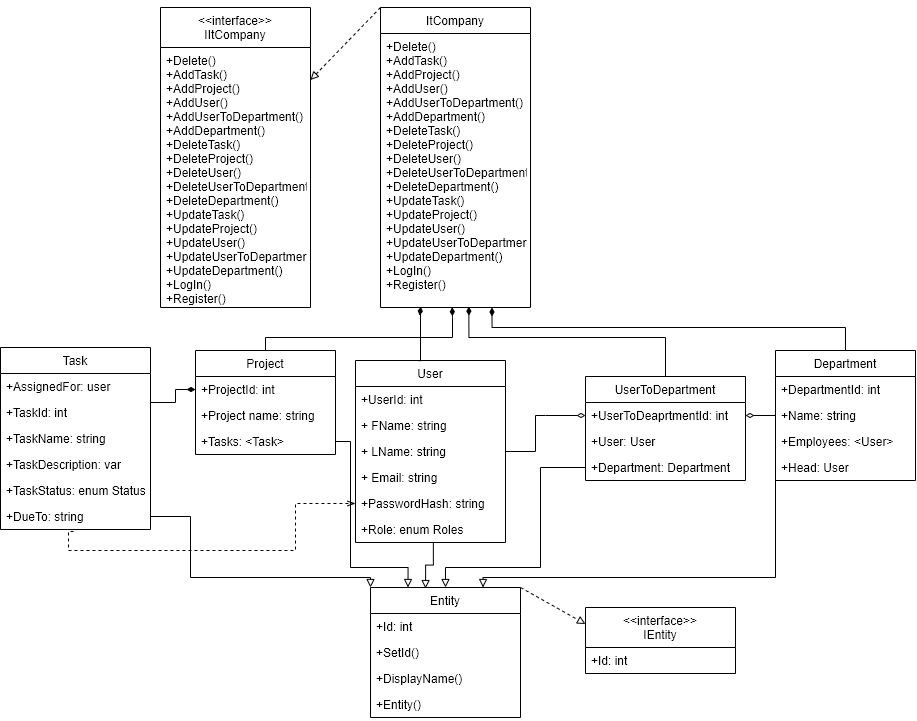

The diagram above was exported from draw.io. Its source (the exported page's mxGraphModel, read from the mxfile embedded in the PNG):
<mxGraphModel dx="1314" dy="743" grid="1" gridSize="10" guides="1" tooltips="1" connect="1" arrows="1" fold="1" page="1" pageScale="1" pageWidth="1169" pageHeight="827" math="0" shadow="0">
  <root>
    <mxCell id="0" />
    <mxCell id="1" parent="0" />
    <mxCell id="XHic1py13kxqvnB_l_ij-1" value="User" style="swimlane;fontStyle=0;childLayout=stackLayout;horizontal=1;startSize=26;fillColor=none;horizontalStack=0;resizeParent=1;resizeParentMax=0;resizeLast=0;collapsible=1;marginBottom=0;" parent="1" vertex="1">
      <mxGeometry x="385" y="363" width="150" height="182" as="geometry" />
    </mxCell>
    <mxCell id="XHic1py13kxqvnB_l_ij-23" value="+UserId: int" style="text;strokeColor=none;fillColor=none;align=left;verticalAlign=top;spacingLeft=4;spacingRight=4;overflow=hidden;rotatable=0;points=[[0,0.5],[1,0.5]];portConstraint=eastwest;" parent="XHic1py13kxqvnB_l_ij-1" vertex="1">
      <mxGeometry y="26" width="150" height="26" as="geometry" />
    </mxCell>
    <mxCell id="XHic1py13kxqvnB_l_ij-2" value="+ FName: string" style="text;strokeColor=none;fillColor=none;align=left;verticalAlign=top;spacingLeft=4;spacingRight=4;overflow=hidden;rotatable=0;points=[[0,0.5],[1,0.5]];portConstraint=eastwest;" parent="XHic1py13kxqvnB_l_ij-1" vertex="1">
      <mxGeometry y="52" width="150" height="26" as="geometry" />
    </mxCell>
    <mxCell id="XHic1py13kxqvnB_l_ij-3" value="+ LName: string" style="text;strokeColor=none;fillColor=none;align=left;verticalAlign=top;spacingLeft=4;spacingRight=4;overflow=hidden;rotatable=0;points=[[0,0.5],[1,0.5]];portConstraint=eastwest;" parent="XHic1py13kxqvnB_l_ij-1" vertex="1">
      <mxGeometry y="78" width="150" height="26" as="geometry" />
    </mxCell>
    <mxCell id="XHic1py13kxqvnB_l_ij-4" value="+ Email: string&#10;" style="text;strokeColor=none;fillColor=none;align=left;verticalAlign=top;spacingLeft=4;spacingRight=4;overflow=hidden;rotatable=0;points=[[0,0.5],[1,0.5]];portConstraint=eastwest;" parent="XHic1py13kxqvnB_l_ij-1" vertex="1">
      <mxGeometry y="104" width="150" height="26" as="geometry" />
    </mxCell>
    <mxCell id="XHic1py13kxqvnB_l_ij-5" value="+PasswordHash: string&#10;" style="text;strokeColor=none;fillColor=none;align=left;verticalAlign=top;spacingLeft=4;spacingRight=4;overflow=hidden;rotatable=0;points=[[0,0.5],[1,0.5]];portConstraint=eastwest;" parent="XHic1py13kxqvnB_l_ij-1" vertex="1">
      <mxGeometry y="130" width="150" height="26" as="geometry" />
    </mxCell>
    <mxCell id="XHic1py13kxqvnB_l_ij-10" value="+Role: enum Roles" style="text;strokeColor=none;fillColor=none;align=left;verticalAlign=top;spacingLeft=4;spacingRight=4;overflow=hidden;rotatable=0;points=[[0,0.5],[1,0.5]];portConstraint=eastwest;" parent="XHic1py13kxqvnB_l_ij-1" vertex="1">
      <mxGeometry y="156" width="150" height="26" as="geometry" />
    </mxCell>
    <mxCell id="LJG6SY7-fCUE8zveUolf-5" style="edgeStyle=orthogonalEdgeStyle;rounded=0;orthogonalLoop=1;jettySize=auto;html=1;exitX=0.5;exitY=0;exitDx=0;exitDy=0;entryX=0.743;entryY=1;entryDx=0;entryDy=0;entryPerimeter=0;endArrow=diamondThin;endFill=1;" parent="1" source="XHic1py13kxqvnB_l_ij-14" target="LJG6SY7-fCUE8zveUolf-2" edge="1">
      <mxGeometry relative="1" as="geometry">
        <Array as="points">
          <mxPoint x="875" y="330" />
          <mxPoint x="522" y="330" />
        </Array>
      </mxGeometry>
    </mxCell>
    <mxCell id="XHic1py13kxqvnB_l_ij-14" value="Department" style="swimlane;fontStyle=0;childLayout=stackLayout;horizontal=1;startSize=26;fillColor=none;horizontalStack=0;resizeParent=1;resizeParentMax=0;resizeLast=0;collapsible=1;marginBottom=0;" parent="1" vertex="1">
      <mxGeometry x="805" y="353" width="140" height="130" as="geometry" />
    </mxCell>
    <mxCell id="XHic1py13kxqvnB_l_ij-24" value="+DepartmentId: int" style="text;strokeColor=none;fillColor=none;align=left;verticalAlign=top;spacingLeft=4;spacingRight=4;overflow=hidden;rotatable=0;points=[[0,0.5],[1,0.5]];portConstraint=eastwest;" parent="XHic1py13kxqvnB_l_ij-14" vertex="1">
      <mxGeometry y="26" width="140" height="26" as="geometry" />
    </mxCell>
    <mxCell id="XHic1py13kxqvnB_l_ij-15" value="+Name: string" style="text;strokeColor=none;fillColor=none;align=left;verticalAlign=top;spacingLeft=4;spacingRight=4;overflow=hidden;rotatable=0;points=[[0,0.5],[1,0.5]];portConstraint=eastwest;" parent="XHic1py13kxqvnB_l_ij-14" vertex="1">
      <mxGeometry y="52" width="140" height="26" as="geometry" />
    </mxCell>
    <mxCell id="XHic1py13kxqvnB_l_ij-17" value="+Employees: &lt;User&gt;&#10;" style="text;strokeColor=none;fillColor=none;align=left;verticalAlign=top;spacingLeft=4;spacingRight=4;overflow=hidden;rotatable=0;points=[[0,0.5],[1,0.5]];portConstraint=eastwest;" parent="XHic1py13kxqvnB_l_ij-14" vertex="1">
      <mxGeometry y="78" width="140" height="26" as="geometry" />
    </mxCell>
    <mxCell id="XHic1py13kxqvnB_l_ij-16" value="+Head: User" style="text;strokeColor=none;fillColor=none;align=left;verticalAlign=top;spacingLeft=4;spacingRight=4;overflow=hidden;rotatable=0;points=[[0,0.5],[1,0.5]];portConstraint=eastwest;" parent="XHic1py13kxqvnB_l_ij-14" vertex="1">
      <mxGeometry y="104" width="140" height="26" as="geometry" />
    </mxCell>
    <mxCell id="LJG6SY7-fCUE8zveUolf-6" style="edgeStyle=orthogonalEdgeStyle;rounded=0;orthogonalLoop=1;jettySize=auto;html=1;exitX=0.5;exitY=0;exitDx=0;exitDy=0;entryX=0.478;entryY=0.999;entryDx=0;entryDy=0;entryPerimeter=0;endArrow=diamondThin;endFill=1;" parent="1" source="XHic1py13kxqvnB_l_ij-19" target="LJG6SY7-fCUE8zveUolf-2" edge="1">
      <mxGeometry relative="1" as="geometry">
        <mxPoint x="490" y="120" as="targetPoint" />
        <Array as="points">
          <mxPoint x="295" y="340" />
          <mxPoint x="482" y="340" />
          <mxPoint x="482" y="320" />
          <mxPoint x="482" y="320" />
        </Array>
      </mxGeometry>
    </mxCell>
    <mxCell id="XHic1py13kxqvnB_l_ij-19" value="Project" style="swimlane;fontStyle=0;childLayout=stackLayout;horizontal=1;startSize=26;fillColor=none;horizontalStack=0;resizeParent=1;resizeParentMax=0;resizeLast=0;collapsible=1;marginBottom=0;" parent="1" vertex="1">
      <mxGeometry x="225" y="353" width="140" height="104" as="geometry" />
    </mxCell>
    <mxCell id="XHic1py13kxqvnB_l_ij-25" value="+ProjectId: int" style="text;strokeColor=none;fillColor=none;align=left;verticalAlign=top;spacingLeft=4;spacingRight=4;overflow=hidden;rotatable=0;points=[[0,0.5],[1,0.5]];portConstraint=eastwest;" parent="XHic1py13kxqvnB_l_ij-19" vertex="1">
      <mxGeometry y="26" width="140" height="26" as="geometry" />
    </mxCell>
    <mxCell id="XHic1py13kxqvnB_l_ij-20" value="+Project name: string" style="text;strokeColor=none;fillColor=none;align=left;verticalAlign=top;spacingLeft=4;spacingRight=4;overflow=hidden;rotatable=0;points=[[0,0.5],[1,0.5]];portConstraint=eastwest;" parent="XHic1py13kxqvnB_l_ij-19" vertex="1">
      <mxGeometry y="52" width="140" height="26" as="geometry" />
    </mxCell>
    <mxCell id="XHic1py13kxqvnB_l_ij-21" value="+Tasks: &lt;Task&gt;" style="text;strokeColor=none;fillColor=none;align=left;verticalAlign=top;spacingLeft=4;spacingRight=4;overflow=hidden;rotatable=0;points=[[0,0.5],[1,0.5]];portConstraint=eastwest;" parent="XHic1py13kxqvnB_l_ij-19" vertex="1">
      <mxGeometry y="78" width="140" height="26" as="geometry" />
    </mxCell>
    <mxCell id="XHic1py13kxqvnB_l_ij-26" value="Task" style="swimlane;fontStyle=0;childLayout=stackLayout;horizontal=1;startSize=26;fillColor=none;horizontalStack=0;resizeParent=1;resizeParentMax=0;resizeLast=0;collapsible=1;marginBottom=0;" parent="1" vertex="1">
      <mxGeometry x="30" y="350" width="150" height="182" as="geometry" />
    </mxCell>
    <mxCell id="XHic1py13kxqvnB_l_ij-33" value="+AssignedFor: user" style="text;strokeColor=none;fillColor=none;align=left;verticalAlign=top;spacingLeft=4;spacingRight=4;overflow=hidden;rotatable=0;points=[[0,0.5],[1,0.5]];portConstraint=eastwest;" parent="XHic1py13kxqvnB_l_ij-26" vertex="1">
      <mxGeometry y="26" width="150" height="26" as="geometry" />
    </mxCell>
    <mxCell id="XHic1py13kxqvnB_l_ij-27" value="+TaskId: int" style="text;strokeColor=none;fillColor=none;align=left;verticalAlign=top;spacingLeft=4;spacingRight=4;overflow=hidden;rotatable=0;points=[[0,0.5],[1,0.5]];portConstraint=eastwest;" parent="XHic1py13kxqvnB_l_ij-26" vertex="1">
      <mxGeometry y="52" width="150" height="26" as="geometry" />
    </mxCell>
    <mxCell id="XHic1py13kxqvnB_l_ij-28" value="+TaskName: string" style="text;strokeColor=none;fillColor=none;align=left;verticalAlign=top;spacingLeft=4;spacingRight=4;overflow=hidden;rotatable=0;points=[[0,0.5],[1,0.5]];portConstraint=eastwest;" parent="XHic1py13kxqvnB_l_ij-26" vertex="1">
      <mxGeometry y="78" width="150" height="26" as="geometry" />
    </mxCell>
    <mxCell id="XHic1py13kxqvnB_l_ij-29" value="+TaskDescription: var" style="text;strokeColor=none;fillColor=none;align=left;verticalAlign=top;spacingLeft=4;spacingRight=4;overflow=hidden;rotatable=0;points=[[0,0.5],[1,0.5]];portConstraint=eastwest;" parent="XHic1py13kxqvnB_l_ij-26" vertex="1">
      <mxGeometry y="104" width="150" height="26" as="geometry" />
    </mxCell>
    <mxCell id="XHic1py13kxqvnB_l_ij-30" value="+TaskStatus: enum Status" style="text;strokeColor=none;fillColor=none;align=left;verticalAlign=top;spacingLeft=4;spacingRight=4;overflow=hidden;rotatable=0;points=[[0,0.5],[1,0.5]];portConstraint=eastwest;" parent="XHic1py13kxqvnB_l_ij-26" vertex="1">
      <mxGeometry y="130" width="150" height="26" as="geometry" />
    </mxCell>
    <mxCell id="XHic1py13kxqvnB_l_ij-32" value="+DueTo: string" style="text;strokeColor=none;fillColor=none;align=left;verticalAlign=top;spacingLeft=4;spacingRight=4;overflow=hidden;rotatable=0;points=[[0,0.5],[1,0.5]];portConstraint=eastwest;" parent="XHic1py13kxqvnB_l_ij-26" vertex="1">
      <mxGeometry y="156" width="150" height="26" as="geometry" />
    </mxCell>
    <mxCell id="XHic1py13kxqvnB_l_ij-47" style="edgeStyle=orthogonalEdgeStyle;rounded=0;orthogonalLoop=1;jettySize=auto;html=1;exitX=0.487;exitY=1.077;exitDx=0;exitDy=0;endArrow=openThin;endFill=0;dashed=1;exitPerimeter=0;entryX=0;entryY=0.5;entryDx=0;entryDy=0;" parent="1" source="XHic1py13kxqvnB_l_ij-32" target="XHic1py13kxqvnB_l_ij-5" edge="1">
      <mxGeometry relative="1" as="geometry">
        <Array as="points">
          <mxPoint x="98" y="553" />
          <mxPoint x="325" y="553" />
          <mxPoint x="325" y="506" />
        </Array>
      </mxGeometry>
    </mxCell>
    <mxCell id="LJG6SY7-fCUE8zveUolf-8" style="edgeStyle=orthogonalEdgeStyle;rounded=0;orthogonalLoop=1;jettySize=auto;html=1;exitX=0.5;exitY=0;exitDx=0;exitDy=0;entryX=0.589;entryY=0.997;entryDx=0;entryDy=0;entryPerimeter=0;endArrow=diamondThin;endFill=1;" parent="1" source="hX2nAfxIYmBZQqCPS7Fv-1" target="LJG6SY7-fCUE8zveUolf-2" edge="1">
      <mxGeometry relative="1" as="geometry">
        <Array as="points">
          <mxPoint x="695" y="340" />
          <mxPoint x="498" y="340" />
        </Array>
      </mxGeometry>
    </mxCell>
    <mxCell id="hX2nAfxIYmBZQqCPS7Fv-1" value="UserToDepartment" style="swimlane;fontStyle=0;childLayout=stackLayout;horizontal=1;startSize=26;fillColor=none;horizontalStack=0;resizeParent=1;resizeParentMax=0;resizeLast=0;collapsible=1;marginBottom=0;" parent="1" vertex="1">
      <mxGeometry x="615" y="379" width="160" height="104" as="geometry" />
    </mxCell>
    <mxCell id="hX2nAfxIYmBZQqCPS7Fv-2" value="+UserToDeaprtmentId: int" style="text;strokeColor=none;fillColor=none;align=left;verticalAlign=top;spacingLeft=4;spacingRight=4;overflow=hidden;rotatable=0;points=[[0,0.5],[1,0.5]];portConstraint=eastwest;" parent="hX2nAfxIYmBZQqCPS7Fv-1" vertex="1">
      <mxGeometry y="26" width="160" height="26" as="geometry" />
    </mxCell>
    <mxCell id="hX2nAfxIYmBZQqCPS7Fv-3" value="+User: User" style="text;strokeColor=none;fillColor=none;align=left;verticalAlign=top;spacingLeft=4;spacingRight=4;overflow=hidden;rotatable=0;points=[[0,0.5],[1,0.5]];portConstraint=eastwest;" parent="hX2nAfxIYmBZQqCPS7Fv-1" vertex="1">
      <mxGeometry y="52" width="160" height="26" as="geometry" />
    </mxCell>
    <mxCell id="hX2nAfxIYmBZQqCPS7Fv-4" value="+Department: Department" style="text;strokeColor=none;fillColor=none;align=left;verticalAlign=top;spacingLeft=4;spacingRight=4;overflow=hidden;rotatable=0;points=[[0,0.5],[1,0.5]];portConstraint=eastwest;" parent="hX2nAfxIYmBZQqCPS7Fv-1" vertex="1">
      <mxGeometry y="78" width="160" height="26" as="geometry" />
    </mxCell>
    <mxCell id="hX2nAfxIYmBZQqCPS7Fv-5" style="edgeStyle=orthogonalEdgeStyle;rounded=0;orthogonalLoop=1;jettySize=auto;html=1;endArrow=diamondThin;endFill=0;entryX=1;entryY=0.5;entryDx=0;entryDy=0;" parent="1" source="XHic1py13kxqvnB_l_ij-15" target="hX2nAfxIYmBZQqCPS7Fv-2" edge="1">
      <mxGeometry relative="1" as="geometry">
        <mxPoint x="721" y="418" as="sourcePoint" />
      </mxGeometry>
    </mxCell>
    <mxCell id="Y0yrPk_g7PwOZhbgwFAG-16" style="edgeStyle=none;rounded=0;orthogonalLoop=1;jettySize=auto;html=1;exitX=0;exitY=0;exitDx=0;exitDy=0;endArrow=block;endFill=0;dashed=1;" edge="1" parent="1" source="LJG6SY7-fCUE8zveUolf-1" target="Y0yrPk_g7PwOZhbgwFAG-11">
      <mxGeometry relative="1" as="geometry" />
    </mxCell>
    <mxCell id="LJG6SY7-fCUE8zveUolf-1" value="ItCompany" style="swimlane;fontStyle=0;childLayout=stackLayout;horizontal=1;startSize=26;fillColor=none;horizontalStack=0;resizeParent=1;resizeParentMax=0;resizeLast=0;collapsible=1;marginBottom=0;" parent="1" vertex="1">
      <mxGeometry x="410" y="10" width="150" height="300" as="geometry" />
    </mxCell>
    <mxCell id="LJG6SY7-fCUE8zveUolf-2" value="+Delete()&#10;+AddTask()&#10;+AddProject()&#10;+AddUser()&#10;+AddUserToDepartment()&#10;+AddDepartment()&#10;+DeleteTask()&#10;+DeleteProject()&#10;+DeleteUser()&#10;+DeleteUserToDepartment()&#10;+DeleteDepartment()&#10;+UpdateTask()&#10;+UpdateProject()&#10;+UpdateUser()&#10;+UpdateUserToDepartment()&#10;+UpdateDepartment()&#10;+LogIn()&#10;+Register()" style="text;strokeColor=none;fillColor=none;align=left;verticalAlign=top;spacingLeft=4;spacingRight=4;overflow=hidden;rotatable=0;points=[[0,0.5],[1,0.5]];portConstraint=eastwest;" parent="LJG6SY7-fCUE8zveUolf-1" vertex="1">
      <mxGeometry y="26" width="150" height="274" as="geometry" />
    </mxCell>
    <mxCell id="LJG6SY7-fCUE8zveUolf-3" style="edgeStyle=orthogonalEdgeStyle;rounded=0;orthogonalLoop=1;jettySize=auto;html=1;exitX=0.421;exitY=0.001;exitDx=0;exitDy=0;endArrow=diamondThin;endFill=1;entryX=0.269;entryY=0.997;entryDx=0;entryDy=0;entryPerimeter=0;exitPerimeter=0;" parent="1" source="XHic1py13kxqvnB_l_ij-1" target="LJG6SY7-fCUE8zveUolf-2" edge="1">
      <mxGeometry relative="1" as="geometry">
        <Array as="points">
          <mxPoint x="450" y="363" />
          <mxPoint x="450" y="312" />
          <mxPoint x="450" y="312" />
        </Array>
      </mxGeometry>
    </mxCell>
    <mxCell id="hX2nAfxIYmBZQqCPS7Fv-6" style="edgeStyle=orthogonalEdgeStyle;rounded=0;orthogonalLoop=1;jettySize=auto;html=1;exitX=1;exitY=0.5;exitDx=0;exitDy=0;entryX=0;entryY=0.5;entryDx=0;entryDy=0;endArrow=diamondThin;endFill=0;" parent="1" source="XHic1py13kxqvnB_l_ij-3" target="hX2nAfxIYmBZQqCPS7Fv-2" edge="1">
      <mxGeometry relative="1" as="geometry">
        <Array as="points">
          <mxPoint x="565" y="454" />
          <mxPoint x="565" y="418" />
          <mxPoint x="575" y="418" />
          <mxPoint x="575" y="418" />
        </Array>
      </mxGeometry>
    </mxCell>
    <mxCell id="XHic1py13kxqvnB_l_ij-31" style="edgeStyle=orthogonalEdgeStyle;rounded=0;orthogonalLoop=1;jettySize=auto;html=1;entryX=0;entryY=0.5;entryDx=0;entryDy=0;endArrow=diamondThin;endFill=1;exitX=1;exitY=0.5;exitDx=0;exitDy=0;" parent="1" source="XHic1py13kxqvnB_l_ij-27" target="XHic1py13kxqvnB_l_ij-25" edge="1">
      <mxGeometry relative="1" as="geometry">
        <mxPoint x="275" y="405" as="targetPoint" />
        <Array as="points">
          <mxPoint x="205" y="405" />
          <mxPoint x="205" y="392" />
        </Array>
      </mxGeometry>
    </mxCell>
    <mxCell id="Y0yrPk_g7PwOZhbgwFAG-1" value="&lt;&lt;interface&gt;&gt;&#10;IEntity" style="swimlane;fontStyle=0;childLayout=stackLayout;horizontal=1;startSize=40;fillColor=none;horizontalStack=0;resizeParent=1;resizeParentMax=0;resizeLast=0;collapsible=1;marginBottom=0;" vertex="1" parent="1">
      <mxGeometry x="615" y="610" width="150" height="66" as="geometry" />
    </mxCell>
    <mxCell id="Y0yrPk_g7PwOZhbgwFAG-2" value="+Id: int" style="text;strokeColor=none;fillColor=none;align=left;verticalAlign=top;spacingLeft=4;spacingRight=4;overflow=hidden;rotatable=0;points=[[0,0.5],[1,0.5]];portConstraint=eastwest;" vertex="1" parent="Y0yrPk_g7PwOZhbgwFAG-1">
      <mxGeometry y="40" width="150" height="26" as="geometry" />
    </mxCell>
    <mxCell id="Y0yrPk_g7PwOZhbgwFAG-8" value="Entity" style="swimlane;fontStyle=0;childLayout=stackLayout;horizontal=1;startSize=26;fillColor=none;horizontalStack=0;resizeParent=1;resizeParentMax=0;resizeLast=0;collapsible=1;marginBottom=0;" vertex="1" parent="1">
      <mxGeometry x="400" y="590" width="150" height="130" as="geometry" />
    </mxCell>
    <mxCell id="Y0yrPk_g7PwOZhbgwFAG-9" value="+Id: int" style="text;strokeColor=none;fillColor=none;align=left;verticalAlign=top;spacingLeft=4;spacingRight=4;overflow=hidden;rotatable=0;points=[[0,0.5],[1,0.5]];portConstraint=eastwest;" vertex="1" parent="Y0yrPk_g7PwOZhbgwFAG-8">
      <mxGeometry y="26" width="150" height="26" as="geometry" />
    </mxCell>
    <mxCell id="Y0yrPk_g7PwOZhbgwFAG-10" value="+SetId()&#10;&#10;" style="text;strokeColor=none;fillColor=none;align=left;verticalAlign=top;spacingLeft=4;spacingRight=4;overflow=hidden;rotatable=0;points=[[0,0.5],[1,0.5]];portConstraint=eastwest;" vertex="1" parent="Y0yrPk_g7PwOZhbgwFAG-8">
      <mxGeometry y="52" width="150" height="26" as="geometry" />
    </mxCell>
    <mxCell id="Y0yrPk_g7PwOZhbgwFAG-23" value="+DisplayName()&#10;&#10;" style="text;strokeColor=none;fillColor=none;align=left;verticalAlign=top;spacingLeft=4;spacingRight=4;overflow=hidden;rotatable=0;points=[[0,0.5],[1,0.5]];portConstraint=eastwest;" vertex="1" parent="Y0yrPk_g7PwOZhbgwFAG-8">
      <mxGeometry y="78" width="150" height="26" as="geometry" />
    </mxCell>
    <mxCell id="Y0yrPk_g7PwOZhbgwFAG-25" value="+Entity()&#10;&#10;" style="text;strokeColor=none;fillColor=none;align=left;verticalAlign=top;spacingLeft=4;spacingRight=4;overflow=hidden;rotatable=0;points=[[0,0.5],[1,0.5]];portConstraint=eastwest;" vertex="1" parent="Y0yrPk_g7PwOZhbgwFAG-8">
      <mxGeometry y="104" width="150" height="26" as="geometry" />
    </mxCell>
    <mxCell id="Y0yrPk_g7PwOZhbgwFAG-11" value="&lt;&lt;interface&gt;&gt;&#10;IItCompany" style="swimlane;fontStyle=0;childLayout=stackLayout;horizontal=1;startSize=40;fillColor=none;horizontalStack=0;resizeParent=1;resizeParentMax=0;resizeLast=0;collapsible=1;marginBottom=0;" vertex="1" parent="1">
      <mxGeometry x="190" y="10" width="150" height="300" as="geometry" />
    </mxCell>
    <mxCell id="Y0yrPk_g7PwOZhbgwFAG-15" value="+Delete()&#10;+AddTask()&#10;+AddProject()&#10;+AddUser()&#10;+AddUserToDepartment()&#10;+AddDepartment()&#10;+DeleteTask()&#10;+DeleteProject()&#10;+DeleteUser()&#10;+DeleteUserToDepartment()&#10;+DeleteDepartment()&#10;+UpdateTask()&#10;+UpdateProject()&#10;+UpdateUser()&#10;+UpdateUserToDepartment()&#10;+UpdateDepartment()&#10;+LogIn()&#10;+Register()" style="text;strokeColor=none;fillColor=none;align=left;verticalAlign=top;spacingLeft=4;spacingRight=4;overflow=hidden;rotatable=0;points=[[0,0.5],[1,0.5]];portConstraint=eastwest;" vertex="1" parent="Y0yrPk_g7PwOZhbgwFAG-11">
      <mxGeometry y="40" width="150" height="260" as="geometry" />
    </mxCell>
    <mxCell id="Y0yrPk_g7PwOZhbgwFAG-17" style="edgeStyle=none;rounded=0;orthogonalLoop=1;jettySize=auto;html=1;exitX=1;exitY=0;exitDx=0;exitDy=0;endArrow=block;endFill=0;dashed=1;entryX=0;entryY=0.25;entryDx=0;entryDy=0;" edge="1" parent="1" source="Y0yrPk_g7PwOZhbgwFAG-8" target="Y0yrPk_g7PwOZhbgwFAG-1">
      <mxGeometry relative="1" as="geometry">
        <mxPoint x="740" y="500" as="sourcePoint" />
        <mxPoint x="670" y="572.4137931034483" as="targetPoint" />
      </mxGeometry>
    </mxCell>
    <mxCell id="Y0yrPk_g7PwOZhbgwFAG-18" style="edgeStyle=none;rounded=0;orthogonalLoop=1;jettySize=auto;html=1;entryX=0.25;entryY=0;entryDx=0;entryDy=0;dashed=1;endArrow=block;endFill=0;" edge="1" parent="1" source="Y0yrPk_g7PwOZhbgwFAG-1" target="Y0yrPk_g7PwOZhbgwFAG-1">
      <mxGeometry relative="1" as="geometry" />
    </mxCell>
    <mxCell id="Y0yrPk_g7PwOZhbgwFAG-19" style="edgeStyle=orthogonalEdgeStyle;rounded=0;orthogonalLoop=1;jettySize=auto;html=1;exitX=0;exitY=0.5;exitDx=0;exitDy=0;entryX=0.5;entryY=0;entryDx=0;entryDy=0;endArrow=block;endFill=0;" edge="1" parent="1" source="hX2nAfxIYmBZQqCPS7Fv-4" target="Y0yrPk_g7PwOZhbgwFAG-8">
      <mxGeometry relative="1" as="geometry">
        <Array as="points">
          <mxPoint x="570" y="470" />
          <mxPoint x="570" y="570" />
          <mxPoint x="475" y="570" />
        </Array>
      </mxGeometry>
    </mxCell>
    <mxCell id="Y0yrPk_g7PwOZhbgwFAG-20" style="edgeStyle=orthogonalEdgeStyle;rounded=0;orthogonalLoop=1;jettySize=auto;html=1;exitX=0;exitY=0.5;exitDx=0;exitDy=0;entryX=0.75;entryY=0;entryDx=0;entryDy=0;endArrow=block;endFill=0;" edge="1" parent="1" source="XHic1py13kxqvnB_l_ij-16" target="Y0yrPk_g7PwOZhbgwFAG-8">
      <mxGeometry relative="1" as="geometry">
        <Array as="points">
          <mxPoint x="805" y="580" />
          <mxPoint x="513" y="580" />
        </Array>
      </mxGeometry>
    </mxCell>
    <mxCell id="Y0yrPk_g7PwOZhbgwFAG-21" style="edgeStyle=orthogonalEdgeStyle;rounded=0;orthogonalLoop=1;jettySize=auto;html=1;exitX=1;exitY=0.5;exitDx=0;exitDy=0;entryX=0.25;entryY=0;entryDx=0;entryDy=0;endArrow=block;endFill=0;" edge="1" parent="1" source="XHic1py13kxqvnB_l_ij-21" target="Y0yrPk_g7PwOZhbgwFAG-8">
      <mxGeometry relative="1" as="geometry">
        <Array as="points">
          <mxPoint x="380" y="444" />
          <mxPoint x="380" y="570" />
          <mxPoint x="438" y="570" />
        </Array>
      </mxGeometry>
    </mxCell>
    <mxCell id="Y0yrPk_g7PwOZhbgwFAG-22" style="edgeStyle=orthogonalEdgeStyle;rounded=0;orthogonalLoop=1;jettySize=auto;html=1;exitX=1;exitY=0.5;exitDx=0;exitDy=0;entryX=0;entryY=0;entryDx=0;entryDy=0;endArrow=block;endFill=0;" edge="1" parent="1" source="XHic1py13kxqvnB_l_ij-32" target="Y0yrPk_g7PwOZhbgwFAG-8">
      <mxGeometry relative="1" as="geometry">
        <Array as="points">
          <mxPoint x="220" y="519" />
          <mxPoint x="220" y="580" />
          <mxPoint x="400" y="580" />
        </Array>
      </mxGeometry>
    </mxCell>
    <mxCell id="Y0yrPk_g7PwOZhbgwFAG-26" style="edgeStyle=orthogonalEdgeStyle;rounded=0;orthogonalLoop=1;jettySize=auto;html=1;entryX=0.367;entryY=0.008;entryDx=0;entryDy=0;entryPerimeter=0;endArrow=block;endFill=0;exitX=0.519;exitY=0.985;exitDx=0;exitDy=0;exitPerimeter=0;" edge="1" parent="1" source="XHic1py13kxqvnB_l_ij-10" target="Y0yrPk_g7PwOZhbgwFAG-8">
      <mxGeometry relative="1" as="geometry">
        <mxPoint x="463" y="550" as="sourcePoint" />
      </mxGeometry>
    </mxCell>
  </root>
</mxGraphModel>